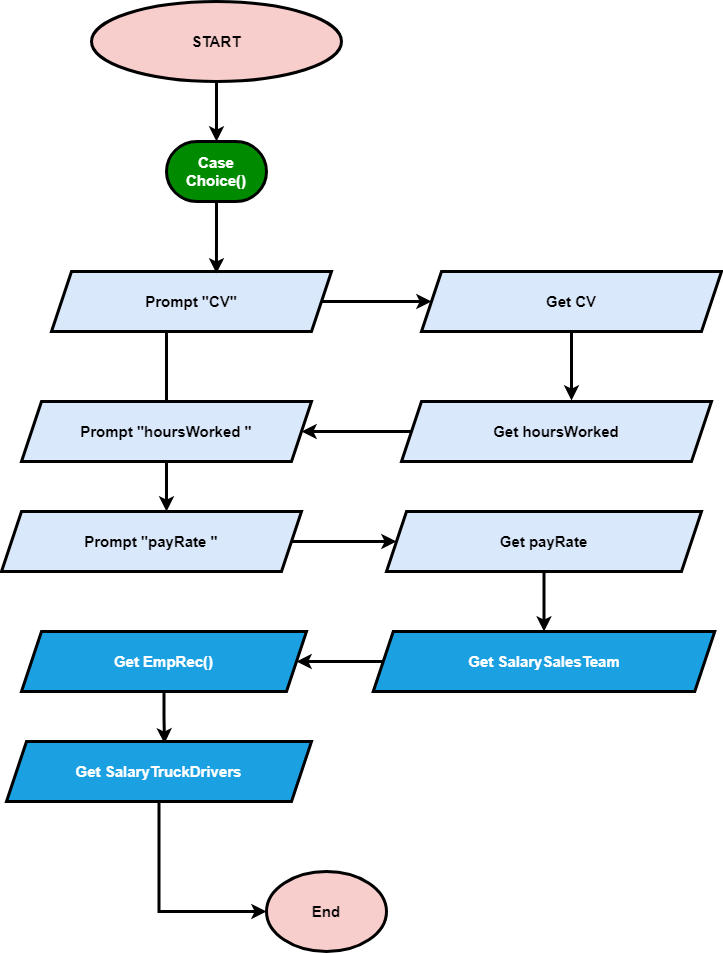

The diagram above was exported from draw.io. Its source (the exported page's mxGraphModel, read from the mxfile embedded in the PNG):
<mxGraphModel dx="1422" dy="737" grid="1" gridSize="10" guides="1" tooltips="1" connect="1" arrows="1" fold="1" page="1" pageScale="1" pageWidth="850" pageHeight="1100" math="0" shadow="0">
  <root>
    <mxCell id="0" />
    <mxCell id="1" parent="0" />
    <mxCell id="zUttLQU-ygaWuR2sE3P3-37" style="edgeStyle=orthogonalEdgeStyle;rounded=0;orthogonalLoop=1;jettySize=auto;html=1;entryX=0.5;entryY=0;entryDx=0;entryDy=0;entryPerimeter=0;strokeWidth=3;fontStyle=1;fontSize=15;" edge="1" parent="1" source="zUttLQU-ygaWuR2sE3P3-1" target="zUttLQU-ygaWuR2sE3P3-36">
      <mxGeometry relative="1" as="geometry" />
    </mxCell>
    <mxCell id="zUttLQU-ygaWuR2sE3P3-1" value="START" style="ellipse;whiteSpace=wrap;html=1;fillColor=#f8cecc;strokeWidth=3;fontStyle=1;fontSize=15;" vertex="1" parent="1">
      <mxGeometry x="150" y="30" width="250" height="80" as="geometry" />
    </mxCell>
    <mxCell id="zUttLQU-ygaWuR2sE3P3-20" style="edgeStyle=orthogonalEdgeStyle;rounded=0;orthogonalLoop=1;jettySize=auto;html=1;entryX=0;entryY=0.5;entryDx=0;entryDy=0;strokeWidth=3;fontStyle=1;fontSize=15;" edge="1" parent="1" source="zUttLQU-ygaWuR2sE3P3-2" target="zUttLQU-ygaWuR2sE3P3-3">
      <mxGeometry relative="1" as="geometry" />
    </mxCell>
    <mxCell id="zUttLQU-ygaWuR2sE3P3-2" value="Prompt &quot;CV&quot;" style="shape=parallelogram;perimeter=parallelogramPerimeter;whiteSpace=wrap;html=1;fixedSize=1;fillColor=#dae8fc;strokeWidth=3;fontStyle=1;fontSize=15;" vertex="1" parent="1">
      <mxGeometry x="110" y="300" width="280" height="60" as="geometry" />
    </mxCell>
    <mxCell id="zUttLQU-ygaWuR2sE3P3-21" style="edgeStyle=orthogonalEdgeStyle;rounded=0;orthogonalLoop=1;jettySize=auto;html=1;strokeWidth=3;fontStyle=1;fontSize=15;" edge="1" parent="1" source="zUttLQU-ygaWuR2sE3P3-3">
      <mxGeometry relative="1" as="geometry">
        <mxPoint x="630" y="429" as="targetPoint" />
        <Array as="points">
          <mxPoint x="630" y="429" />
        </Array>
      </mxGeometry>
    </mxCell>
    <mxCell id="zUttLQU-ygaWuR2sE3P3-3" value="Get CV" style="shape=parallelogram;perimeter=parallelogramPerimeter;whiteSpace=wrap;html=1;fixedSize=1;fillColor=#dae8fc;strokeWidth=3;fontStyle=1;fontSize=15;" vertex="1" parent="1">
      <mxGeometry x="480" y="300" width="300" height="60" as="geometry" />
    </mxCell>
    <mxCell id="zUttLQU-ygaWuR2sE3P3-22" style="edgeStyle=orthogonalEdgeStyle;rounded=0;orthogonalLoop=1;jettySize=auto;html=1;entryX=1;entryY=0.5;entryDx=0;entryDy=0;strokeWidth=3;fontStyle=1;fontSize=15;" edge="1" parent="1" source="zUttLQU-ygaWuR2sE3P3-4" target="zUttLQU-ygaWuR2sE3P3-5">
      <mxGeometry relative="1" as="geometry" />
    </mxCell>
    <mxCell id="zUttLQU-ygaWuR2sE3P3-4" value="&lt;span style=&quot;font-size: 15px;&quot;&gt;Get hoursWorked&lt;/span&gt;" style="shape=parallelogram;perimeter=parallelogramPerimeter;whiteSpace=wrap;html=1;fixedSize=1;fillColor=#dae8fc;strokeWidth=3;fontStyle=1;fontSize=15;" vertex="1" parent="1">
      <mxGeometry x="460" y="430" width="310" height="60" as="geometry" />
    </mxCell>
    <mxCell id="zUttLQU-ygaWuR2sE3P3-23" style="edgeStyle=orthogonalEdgeStyle;rounded=0;orthogonalLoop=1;jettySize=auto;html=1;strokeWidth=3;fontStyle=1;fontSize=15;" edge="1" parent="1" source="zUttLQU-ygaWuR2sE3P3-5" target="zUttLQU-ygaWuR2sE3P3-6">
      <mxGeometry relative="1" as="geometry">
        <Array as="points">
          <mxPoint x="225" y="360" />
          <mxPoint x="225" y="360" />
        </Array>
      </mxGeometry>
    </mxCell>
    <mxCell id="zUttLQU-ygaWuR2sE3P3-5" value="&lt;span style=&quot;font-size: 15px;&quot;&gt;Prompt &quot;hoursWorked &quot;&lt;/span&gt;" style="shape=parallelogram;perimeter=parallelogramPerimeter;whiteSpace=wrap;html=1;fixedSize=1;fillColor=#dae8fc;strokeWidth=3;fontStyle=1;fontSize=15;" vertex="1" parent="1">
      <mxGeometry x="80" y="430" width="290" height="60" as="geometry" />
    </mxCell>
    <mxCell id="zUttLQU-ygaWuR2sE3P3-24" style="edgeStyle=orthogonalEdgeStyle;rounded=0;orthogonalLoop=1;jettySize=auto;html=1;strokeWidth=3;fontStyle=1;fontSize=15;" edge="1" parent="1" source="zUttLQU-ygaWuR2sE3P3-6" target="zUttLQU-ygaWuR2sE3P3-8">
      <mxGeometry relative="1" as="geometry" />
    </mxCell>
    <mxCell id="zUttLQU-ygaWuR2sE3P3-6" value="&lt;span style=&quot;font-size: 15px;&quot;&gt;Prompt &quot;payRate &quot;&lt;/span&gt;" style="shape=parallelogram;perimeter=parallelogramPerimeter;whiteSpace=wrap;html=1;fixedSize=1;fillColor=#dae8fc;strokeWidth=3;fontStyle=1;fontSize=15;" vertex="1" parent="1">
      <mxGeometry x="60" y="540" width="300" height="60" as="geometry" />
    </mxCell>
    <mxCell id="zUttLQU-ygaWuR2sE3P3-39" style="edgeStyle=orthogonalEdgeStyle;rounded=0;orthogonalLoop=1;jettySize=auto;html=1;entryX=0.518;entryY=0.033;entryDx=0;entryDy=0;entryPerimeter=0;strokeWidth=3;fontStyle=1;fontSize=15;" edge="1" parent="1" source="zUttLQU-ygaWuR2sE3P3-7" target="zUttLQU-ygaWuR2sE3P3-29">
      <mxGeometry relative="1" as="geometry" />
    </mxCell>
    <mxCell id="zUttLQU-ygaWuR2sE3P3-7" value="Get EmpRec()" style="shape=parallelogram;perimeter=parallelogramPerimeter;whiteSpace=wrap;html=1;fixedSize=1;fillColor=#1ba1e2;fontColor=#ffffff;strokeWidth=3;fontStyle=1;fontSize=15;" vertex="1" parent="1">
      <mxGeometry x="80" y="660" width="285" height="60" as="geometry" />
    </mxCell>
    <mxCell id="zUttLQU-ygaWuR2sE3P3-25" style="edgeStyle=orthogonalEdgeStyle;rounded=0;orthogonalLoop=1;jettySize=auto;html=1;entryX=0.5;entryY=0;entryDx=0;entryDy=0;strokeWidth=3;fontStyle=1;fontSize=15;" edge="1" parent="1" source="zUttLQU-ygaWuR2sE3P3-8" target="zUttLQU-ygaWuR2sE3P3-9">
      <mxGeometry relative="1" as="geometry" />
    </mxCell>
    <mxCell id="zUttLQU-ygaWuR2sE3P3-8" value="&lt;span style=&quot;font-size: 15px;&quot;&gt;Get payRate&lt;/span&gt;" style="shape=parallelogram;perimeter=parallelogramPerimeter;whiteSpace=wrap;html=1;fixedSize=1;fillColor=#dae8fc;strokeWidth=3;fontStyle=1;fontSize=15;" vertex="1" parent="1">
      <mxGeometry x="445" y="540" width="315" height="60" as="geometry" />
    </mxCell>
    <mxCell id="zUttLQU-ygaWuR2sE3P3-27" style="edgeStyle=orthogonalEdgeStyle;rounded=0;orthogonalLoop=1;jettySize=auto;html=1;strokeWidth=3;fontStyle=1;fontSize=15;" edge="1" parent="1" source="zUttLQU-ygaWuR2sE3P3-9" target="zUttLQU-ygaWuR2sE3P3-7">
      <mxGeometry relative="1" as="geometry" />
    </mxCell>
    <mxCell id="zUttLQU-ygaWuR2sE3P3-9" value="Get SalarySalesTeam" style="shape=parallelogram;perimeter=parallelogramPerimeter;whiteSpace=wrap;html=1;fixedSize=1;fillColor=#1ba1e2;fontColor=#ffffff;strokeWidth=3;fontStyle=1;fontSize=15;" vertex="1" parent="1">
      <mxGeometry x="431.75" y="660" width="341.5" height="60" as="geometry" />
    </mxCell>
    <mxCell id="zUttLQU-ygaWuR2sE3P3-26" value="End" style="ellipse;whiteSpace=wrap;html=1;fillColor=#f8cecc;strokeWidth=3;fontStyle=1;fontSize=15;" vertex="1" parent="1">
      <mxGeometry x="325" y="900" width="120" height="80" as="geometry" />
    </mxCell>
    <mxCell id="zUttLQU-ygaWuR2sE3P3-32" style="edgeStyle=orthogonalEdgeStyle;rounded=0;orthogonalLoop=1;jettySize=auto;html=1;entryX=0;entryY=0.5;entryDx=0;entryDy=0;strokeWidth=3;fontStyle=1;fontSize=15;" edge="1" parent="1" source="zUttLQU-ygaWuR2sE3P3-29" target="zUttLQU-ygaWuR2sE3P3-26">
      <mxGeometry relative="1" as="geometry" />
    </mxCell>
    <mxCell id="zUttLQU-ygaWuR2sE3P3-29" value="Get SalaryTruckDrivers" style="shape=parallelogram;perimeter=parallelogramPerimeter;whiteSpace=wrap;html=1;fixedSize=1;fillColor=#1ba1e2;fontColor=#ffffff;strokeWidth=3;fontStyle=1;fontSize=15;" vertex="1" parent="1">
      <mxGeometry x="65" y="770" width="305" height="60" as="geometry" />
    </mxCell>
    <mxCell id="zUttLQU-ygaWuR2sE3P3-38" style="edgeStyle=orthogonalEdgeStyle;rounded=0;orthogonalLoop=1;jettySize=auto;html=1;entryX=0.589;entryY=0.033;entryDx=0;entryDy=0;entryPerimeter=0;strokeWidth=3;fontStyle=1;fontSize=15;" edge="1" parent="1" source="zUttLQU-ygaWuR2sE3P3-36" target="zUttLQU-ygaWuR2sE3P3-2">
      <mxGeometry relative="1" as="geometry" />
    </mxCell>
    <mxCell id="zUttLQU-ygaWuR2sE3P3-36" value="Case Choice()" style="strokeWidth=3;html=1;shape=mxgraph.flowchart.terminator;whiteSpace=wrap;fillColor=#008a00;fontColor=#ffffff;fontStyle=1;fontSize=15;" vertex="1" parent="1">
      <mxGeometry x="225" y="170" width="100" height="60" as="geometry" />
    </mxCell>
  </root>
</mxGraphModel>